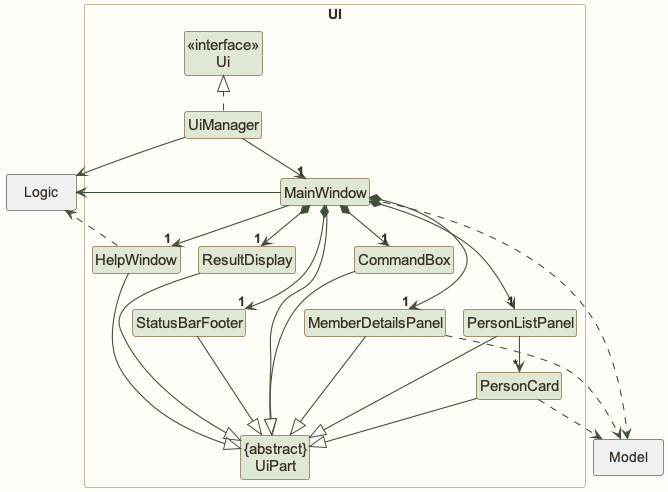

The diagram above was rendered by PlantUML. Its source (embedded in the PNG):
@startuml
!pragma layout smetana
!include style.puml
' Two aligned rows of UiParts keep the diagram narrow.
skinparam linetype polyline
skinparam groupInheritance 2
skinparam nodesep 40
skinparam ranksep 55
skinparam arrowThickness 1.1
skinparam arrowColor UI_COLOR_T4
skinparam classBackgroundColor UI_COLOR

package UI <<Rectangle>>{
Class "<<interface>>\nUi" as Ui
Class "{abstract}\nUiPart" as UiPart
Class UiManager
Class MainWindow
Class HelpWindow
Class ResultDisplay
Class PersonListPanel
Class MemberDetailsPanel
Class PersonCard
Class StatusBarFooter
Class CommandBox
}

package Model <<Rectangle>> {
}

package Logic <<Rectangle>> {
}

UiManager .up.|> Ui
UiManager -down-> "1" MainWindow
MainWindow *-down->  "1" CommandBox
MainWindow *-down-> "1" ResultDisplay
MainWindow *-down-> "1" PersonListPanel
MainWindow *-down-> "1" MemberDetailsPanel
MainWindow *-down-> "1" StatusBarFooter
MainWindow --> "1" HelpWindow

PersonListPanel -down-> "*" PersonCard

MainWindow --|> UiPart

ResultDisplay --|> UiPart
CommandBox --|> UiPart
PersonListPanel --|> UiPart
MemberDetailsPanel --|> UiPart
PersonCard --|> UiPart
StatusBarFooter --|> UiPart
HelpWindow --|> UiPart

PersonCard ..> Model
MemberDetailsPanel ..> Model
HelpWindow ..> Logic
UiManager -right-> Logic
MainWindow -left-> Logic
MainWindow ..> Model

' First row: HelpWindow, CommandBox, ResultDisplay. Second row: the remaining parts.
HelpWindow -[hidden]right-> CommandBox
CommandBox -[hidden]right-> ResultDisplay
StatusBarFooter -[hidden]right-> MemberDetailsPanel
MemberDetailsPanel -[hidden]right-> PersonListPanel
CommandBox -[hidden]down-> MemberDetailsPanel
@enduml